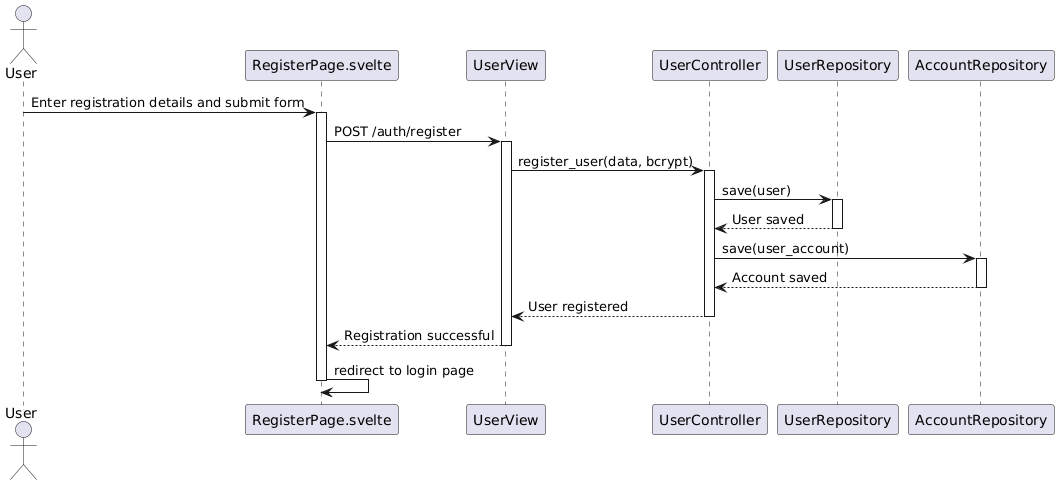

The diagram above was rendered by PlantUML. Its source (embedded in the PNG):
@startuml
actor User

participant "RegisterPage.svelte" as RegisterPage
participant "UserView" as UserView
participant "UserController" as UserController
participant "UserRepository" as UserRepository
participant "AccountRepository" as AccountRepository

User -> RegisterPage: Enter registration details and submit form
activate RegisterPage

RegisterPage -> UserView: POST /auth/register
activate UserView

UserView -> UserController: register_user(data, bcrypt)
activate UserController

UserController -> UserRepository: save(user)
activate UserRepository
UserRepository --> UserController: User saved
deactivate UserRepository

UserController -> AccountRepository: save(user_account)
activate AccountRepository
AccountRepository --> UserController: Account saved
deactivate AccountRepository

UserController --> UserView: User registered
deactivate UserController

UserView --> RegisterPage: Registration successful
deactivate UserView

RegisterPage -> RegisterPage: redirect to login page
deactivate RegisterPage
@enduml